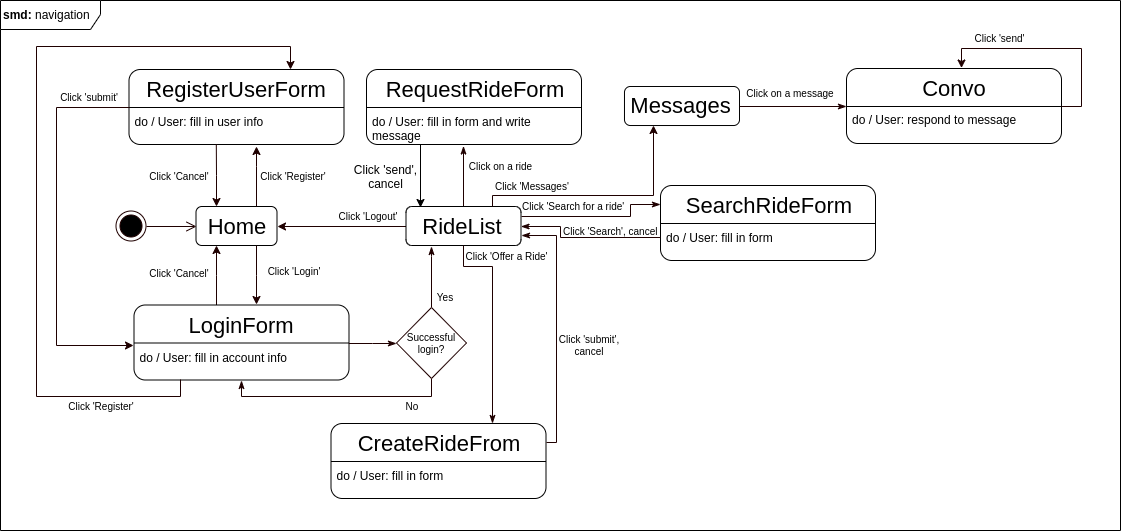

The diagram above was exported from draw.io. Its source (the exported page's mxGraphModel, read from the mxfile embedded in the PNG):
<mxGraphModel dx="2272" dy="1810" grid="1" gridSize="10" guides="1" tooltips="1" connect="1" arrows="1" fold="1" page="1" pageScale="1" pageWidth="850" pageHeight="1100" math="0" shadow="0">
  <root>
    <mxCell id="0" />
    <mxCell id="1" parent="0" />
    <mxCell id="2" value="" style="group" vertex="1" connectable="0" parent="1">
      <mxGeometry y="1000" width="1120" height="530" as="geometry" />
    </mxCell>
    <mxCell id="3" value="" style="group" vertex="1" connectable="0" parent="2">
      <mxGeometry x="115.5" y="206" width="161" height="39" as="geometry" />
    </mxCell>
    <mxCell id="4" value="" style="group" vertex="1" connectable="0" parent="3">
      <mxGeometry x="80" width="81" height="39" as="geometry" />
    </mxCell>
    <mxCell id="5" value="" style="rounded=1;whiteSpace=wrap;html=1;" vertex="1" parent="4">
      <mxGeometry width="81" height="39" as="geometry" />
    </mxCell>
    <mxCell id="6" value="Home" style="text;html=1;strokeColor=none;fillColor=none;align=center;verticalAlign=middle;whiteSpace=wrap;rounded=0;fontSize=22;" vertex="1" parent="4">
      <mxGeometry x="21.5" y="10" width="37" height="20" as="geometry" />
    </mxCell>
    <mxCell id="7" value="" style="ellipse;html=1;shape=endState;fillColor=#000000;strokeColor=#1F0000;fontSize=10;" vertex="1" parent="3">
      <mxGeometry y="4.5" width="30" height="30" as="geometry" />
    </mxCell>
    <mxCell id="8" value="" style="edgeStyle=orthogonalEdgeStyle;html=1;verticalAlign=bottom;endArrow=open;endSize=8;strokeColor=#1F0000;fontSize=10;exitX=1;exitY=0.5;exitDx=0;exitDy=0;entryX=0;entryY=0.5;entryDx=0;entryDy=0;" edge="1" parent="3" source="7" target="5">
      <mxGeometry relative="1" as="geometry">
        <mxPoint x="70" y="20" as="targetPoint" />
        <mxPoint x="40" y="31" as="sourcePoint" />
        <Array as="points" />
      </mxGeometry>
    </mxCell>
    <mxCell id="9" style="edgeStyle=orthogonalEdgeStyle;rounded=0;orthogonalLoop=1;jettySize=auto;html=1;exitX=0.75;exitY=0;exitDx=0;exitDy=0;strokeColor=#1F0000;fontSize=10;" edge="1" parent="2" source="5">
      <mxGeometry relative="1" as="geometry">
        <mxPoint x="256" y="145.5" as="targetPoint" />
        <Array as="points">
          <mxPoint x="256" y="165.5" />
        </Array>
      </mxGeometry>
    </mxCell>
    <mxCell id="10" value="" style="group" vertex="1" connectable="0" parent="2">
      <mxGeometry x="128.5" y="69" width="215" height="75" as="geometry" />
    </mxCell>
    <mxCell id="11" value="" style="group" vertex="1" connectable="0" parent="10">
      <mxGeometry width="215" height="75" as="geometry" />
    </mxCell>
    <mxCell id="12" value="" style="rounded=1;whiteSpace=wrap;html=1;" vertex="1" parent="11">
      <mxGeometry width="215" height="75" as="geometry" />
    </mxCell>
    <mxCell id="13" value="RegisterUserForm" style="text;html=1;strokeColor=none;fillColor=none;align=center;verticalAlign=middle;whiteSpace=wrap;rounded=0;fontSize=22;" vertex="1" parent="11">
      <mxGeometry x="15.35714285714286" y="10" width="184.2857142857143" height="20" as="geometry" />
    </mxCell>
    <mxCell id="14" value="" style="line;strokeWidth=1;fillColor=none;align=left;verticalAlign=middle;spacingTop=-1;spacingLeft=3;spacingRight=3;rotatable=0;labelPosition=right;points=[];portConstraint=eastwest;fontSize=22;" vertex="1" parent="11">
      <mxGeometry y="34" width="215" height="8" as="geometry" />
    </mxCell>
    <mxCell id="15" value="do / User: fill in user info" style="text;strokeColor=none;fillColor=none;align=left;verticalAlign=top;spacingLeft=4;spacingRight=4;overflow=hidden;rotatable=0;points=[[0,0.5],[1,0.5]];portConstraint=eastwest;fontSize=12;" vertex="1" parent="11">
      <mxGeometry y="39" width="184.2857142857143" height="26" as="geometry" />
    </mxCell>
    <mxCell id="16" value="Click 'Register'" style="text;html=1;strokeColor=none;fillColor=none;align=center;verticalAlign=middle;whiteSpace=wrap;rounded=0;fontSize=10;" vertex="1" parent="2">
      <mxGeometry x="257.5" y="165.5" width="70" height="20" as="geometry" />
    </mxCell>
    <mxCell id="17" style="edgeStyle=orthogonalEdgeStyle;rounded=0;orthogonalLoop=1;jettySize=auto;html=1;exitX=0.25;exitY=0;exitDx=0;exitDy=0;strokeColor=#1F0000;fontSize=10;startArrow=classic;startFill=1;endArrow=none;endFill=0;endSize=77;startSize=6;" edge="1" parent="2" source="5">
      <mxGeometry relative="1" as="geometry">
        <mxPoint x="215.79999999999995" y="143.5" as="targetPoint" />
      </mxGeometry>
    </mxCell>
    <mxCell id="18" value="Click 'Cancel'" style="text;html=1;strokeColor=none;fillColor=none;align=center;verticalAlign=middle;whiteSpace=wrap;rounded=0;fontSize=10;" vertex="1" parent="2">
      <mxGeometry x="144" y="165.5" width="70" height="20" as="geometry" />
    </mxCell>
    <mxCell id="19" style="edgeStyle=orthogonalEdgeStyle;rounded=0;orthogonalLoop=1;jettySize=auto;html=1;startArrow=classic;startFill=1;startSize=6;endArrow=none;endFill=0;endSize=77;strokeColor=#1F0000;fontSize=10;entryX=0.75;entryY=1;entryDx=0;entryDy=0;" edge="1" parent="2" target="5">
      <mxGeometry relative="1" as="geometry">
        <mxPoint x="256" y="303.5" as="sourcePoint" />
        <Array as="points">
          <mxPoint x="256" y="274.5" />
        </Array>
      </mxGeometry>
    </mxCell>
    <mxCell id="20" style="edgeStyle=orthogonalEdgeStyle;rounded=0;orthogonalLoop=1;jettySize=auto;html=1;exitX=0.25;exitY=1;exitDx=0;exitDy=0;entryX=0.382;entryY=0.005;entryDx=0;entryDy=0;entryPerimeter=0;startArrow=classic;startFill=1;startSize=6;endArrow=none;endFill=0;endSize=77;strokeColor=#1F0000;fontSize=10;" edge="1" parent="2" source="5" target="23">
      <mxGeometry relative="1" as="geometry">
        <Array as="points">
          <mxPoint x="216" y="274.5" />
        </Array>
      </mxGeometry>
    </mxCell>
    <mxCell id="21" value="" style="group" vertex="1" connectable="0" parent="2">
      <mxGeometry x="133.5" y="304.5" width="215" height="75" as="geometry" />
    </mxCell>
    <mxCell id="22" value="" style="group" vertex="1" connectable="0" parent="21">
      <mxGeometry width="215" height="75" as="geometry" />
    </mxCell>
    <mxCell id="23" value="" style="rounded=1;whiteSpace=wrap;html=1;" vertex="1" parent="22">
      <mxGeometry width="215" height="75" as="geometry" />
    </mxCell>
    <mxCell id="24" value="LoginForm" style="text;html=1;strokeColor=none;fillColor=none;align=center;verticalAlign=middle;whiteSpace=wrap;rounded=0;fontSize=22;" vertex="1" parent="22">
      <mxGeometry x="15.35714285714286" y="10" width="184.2857142857143" height="20" as="geometry" />
    </mxCell>
    <mxCell id="25" value="" style="line;strokeWidth=1;fillColor=none;align=left;verticalAlign=middle;spacingTop=-1;spacingLeft=3;spacingRight=3;rotatable=0;labelPosition=right;points=[];portConstraint=eastwest;fontSize=22;" vertex="1" parent="22">
      <mxGeometry y="34" width="215" height="8" as="geometry" />
    </mxCell>
    <mxCell id="26" value="do / User: fill in account info" style="text;strokeColor=none;fillColor=none;align=left;verticalAlign=top;spacingLeft=4;spacingRight=4;overflow=hidden;rotatable=0;points=[[0,0.5],[1,0.5]];portConstraint=eastwest;fontSize=12;" vertex="1" parent="22">
      <mxGeometry y="39" width="184.2857142857143" height="26" as="geometry" />
    </mxCell>
    <mxCell id="27" value="Click 'Login'" style="text;html=1;strokeColor=none;fillColor=none;align=center;verticalAlign=middle;whiteSpace=wrap;rounded=0;fontSize=10;" vertex="1" parent="2">
      <mxGeometry x="257.5" y="260.5" width="70" height="20" as="geometry" />
    </mxCell>
    <mxCell id="28" value="Click 'Cancel'" style="text;html=1;strokeColor=none;fillColor=none;align=center;verticalAlign=middle;whiteSpace=wrap;rounded=0;fontSize=10;" vertex="1" parent="2">
      <mxGeometry x="144" y="262.5" width="70" height="20" as="geometry" />
    </mxCell>
    <mxCell id="29" style="edgeStyle=orthogonalEdgeStyle;rounded=0;orthogonalLoop=1;jettySize=auto;html=1;entryX=-0.004;entryY=0.044;entryDx=0;entryDy=0;entryPerimeter=0;startArrow=none;startFill=0;startSize=6;endArrow=classic;endFill=1;endSize=6;strokeColor=#1F0000;fontSize=10;exitX=0;exitY=0.5;exitDx=0;exitDy=0;" edge="1" parent="2" source="12" target="26">
      <mxGeometry relative="1" as="geometry">
        <mxPoint x="66" y="105.5" as="sourcePoint" />
        <Array as="points">
          <mxPoint x="56" y="106.5" />
          <mxPoint x="56" y="344.5" />
        </Array>
      </mxGeometry>
    </mxCell>
    <mxCell id="30" value="Click 'submit'" style="text;html=1;strokeColor=none;fillColor=none;align=center;verticalAlign=middle;whiteSpace=wrap;rounded=0;fontSize=10;" vertex="1" parent="2">
      <mxGeometry x="48.5" y="86.5" width="80" height="20" as="geometry" />
    </mxCell>
    <mxCell id="31" style="edgeStyle=orthogonalEdgeStyle;rounded=0;orthogonalLoop=1;jettySize=auto;html=1;exitX=0.75;exitY=0;exitDx=0;exitDy=0;startArrow=classic;startFill=1;startSize=6;endArrow=none;endFill=0;endSize=6;strokeColor=#1F0000;fontSize=10;entryX=0.215;entryY=0.996;entryDx=0;entryDy=0;entryPerimeter=0;" edge="1" parent="2" source="12" target="23">
      <mxGeometry relative="1" as="geometry">
        <mxPoint x="196" y="415.5" as="targetPoint" />
        <Array as="points">
          <mxPoint x="290" y="45.5" />
          <mxPoint x="36" y="45.5" />
          <mxPoint x="36" y="395.5" />
          <mxPoint x="180" y="395.5" />
        </Array>
      </mxGeometry>
    </mxCell>
    <mxCell id="32" value="Click 'Register'" style="text;html=1;strokeColor=none;fillColor=none;align=center;verticalAlign=middle;whiteSpace=wrap;rounded=0;fontSize=10;" vertex="1" parent="2">
      <mxGeometry x="58" y="396" width="86" height="20" as="geometry" />
    </mxCell>
    <mxCell id="33" style="edgeStyle=orthogonalEdgeStyle;rounded=0;orthogonalLoop=1;jettySize=auto;html=1;startArrow=none;startFill=0;startSize=6;endArrow=classicThin;endFill=1;endSize=6;strokeColor=#1F0000;fontSize=10;entryX=0.5;entryY=1;entryDx=0;entryDy=0;exitX=0.5;exitY=1;exitDx=0;exitDy=0;" edge="1" parent="2" source="35" target="23">
      <mxGeometry relative="1" as="geometry">
        <mxPoint x="396" y="455.5" as="targetPoint" />
        <Array as="points">
          <mxPoint x="431" y="395.5" />
          <mxPoint x="241" y="395.5" />
        </Array>
      </mxGeometry>
    </mxCell>
    <mxCell id="34" style="edgeStyle=orthogonalEdgeStyle;rounded=0;orthogonalLoop=1;jettySize=auto;html=1;exitX=0.5;exitY=0;exitDx=0;exitDy=0;startArrow=none;startFill=0;startSize=6;endArrow=classicThin;endFill=1;endSize=6;strokeColor=#1F0000;fontSize=10;" edge="1" parent="2" source="35">
      <mxGeometry relative="1" as="geometry">
        <mxPoint x="431" y="245.5" as="targetPoint" />
        <Array as="points">
          <mxPoint x="431" y="255.5" />
          <mxPoint x="431" y="255.5" />
        </Array>
      </mxGeometry>
    </mxCell>
    <mxCell id="35" value="Successful login?" style="rhombus;whiteSpace=wrap;html=1;strokeColor=#1F0000;fontSize=10;align=center;" vertex="1" parent="2">
      <mxGeometry x="396" y="307" width="70" height="71" as="geometry" />
    </mxCell>
    <mxCell id="36" style="edgeStyle=orthogonalEdgeStyle;rounded=0;orthogonalLoop=1;jettySize=auto;html=1;entryX=0;entryY=0.5;entryDx=0;entryDy=0;startArrow=none;startFill=0;startSize=6;endArrow=classicThin;endFill=1;endSize=6;strokeColor=#1F0000;fontSize=10;" edge="1" parent="2" source="25" target="35">
      <mxGeometry relative="1" as="geometry" />
    </mxCell>
    <mxCell id="37" value="No" style="text;html=1;strokeColor=none;fillColor=none;align=center;verticalAlign=middle;whiteSpace=wrap;rounded=0;fontSize=10;" vertex="1" parent="2">
      <mxGeometry x="391" y="395.5" width="40" height="20" as="geometry" />
    </mxCell>
    <mxCell id="38" value="Yes" style="text;html=1;strokeColor=none;fillColor=none;align=center;verticalAlign=middle;whiteSpace=wrap;rounded=0;fontSize=10;" vertex="1" parent="2">
      <mxGeometry x="424" y="287" width="40" height="20" as="geometry" />
    </mxCell>
    <mxCell id="39" style="edgeStyle=orthogonalEdgeStyle;rounded=0;orthogonalLoop=1;jettySize=auto;html=1;exitX=0.5;exitY=0;exitDx=0;exitDy=0;startArrow=none;startFill=0;startSize=6;endArrow=classicThin;endFill=1;endSize=6;strokeColor=#1F0000;fontSize=10;" edge="1" parent="2" source="41">
      <mxGeometry relative="1" as="geometry">
        <mxPoint x="463" y="145.5" as="targetPoint" />
      </mxGeometry>
    </mxCell>
    <mxCell id="40" style="edgeStyle=orthogonalEdgeStyle;rounded=0;orthogonalLoop=1;jettySize=auto;html=1;exitX=0;exitY=0.5;exitDx=0;exitDy=0;entryX=1;entryY=0.5;entryDx=0;entryDy=0;startArrow=none;startFill=0;startSize=6;endArrow=classic;endFill=1;endSize=6;strokeColor=#1F0000;fontSize=10;" edge="1" parent="2" source="41" target="5">
      <mxGeometry relative="1" as="geometry" />
    </mxCell>
    <mxCell id="41" value="" style="rounded=1;whiteSpace=wrap;html=1;" vertex="1" parent="2">
      <mxGeometry x="405.5" y="206" width="115" height="39" as="geometry" />
    </mxCell>
    <mxCell id="42" value="RideList" style="text;html=1;strokeColor=none;fillColor=none;align=center;verticalAlign=middle;whiteSpace=wrap;rounded=0;fontSize=22;" vertex="1" parent="2">
      <mxGeometry x="443.5" y="215.5" width="37" height="20" as="geometry" />
    </mxCell>
    <mxCell id="43" value="" style="group" vertex="1" connectable="0" parent="2">
      <mxGeometry x="330.5" y="423" width="215" height="75" as="geometry" />
    </mxCell>
    <mxCell id="44" value="" style="group" vertex="1" connectable="0" parent="43">
      <mxGeometry width="215" height="75" as="geometry" />
    </mxCell>
    <mxCell id="45" value="" style="rounded=1;whiteSpace=wrap;html=1;" vertex="1" parent="44">
      <mxGeometry width="215" height="75" as="geometry" />
    </mxCell>
    <mxCell id="46" value="CreateRideFrom" style="text;html=1;strokeColor=none;fillColor=none;align=center;verticalAlign=middle;whiteSpace=wrap;rounded=0;fontSize=22;" vertex="1" parent="44">
      <mxGeometry x="15.35714285714286" y="10" width="184.2857142857143" height="20" as="geometry" />
    </mxCell>
    <mxCell id="47" value="" style="line;strokeWidth=1;fillColor=none;align=left;verticalAlign=middle;spacingTop=-1;spacingLeft=3;spacingRight=3;rotatable=0;labelPosition=right;points=[];portConstraint=eastwest;fontSize=22;" vertex="1" parent="44">
      <mxGeometry y="34" width="215" height="8" as="geometry" />
    </mxCell>
    <mxCell id="48" value="do / User: fill in form" style="text;strokeColor=none;fillColor=none;align=left;verticalAlign=top;spacingLeft=4;spacingRight=4;overflow=hidden;rotatable=0;points=[[0,0.5],[1,0.5]];portConstraint=eastwest;fontSize=12;" vertex="1" parent="44">
      <mxGeometry y="39" width="184.2857142857143" height="26" as="geometry" />
    </mxCell>
    <mxCell id="49" style="edgeStyle=orthogonalEdgeStyle;rounded=0;orthogonalLoop=1;jettySize=auto;html=1;exitX=1;exitY=0.25;exitDx=0;exitDy=0;startArrow=none;startFill=0;startSize=6;endArrow=classicThin;endFill=1;endSize=6;strokeColor=#1F0000;fontSize=10;entryX=1;entryY=0.75;entryDx=0;entryDy=0;" edge="1" parent="2" source="45" target="41">
      <mxGeometry relative="1" as="geometry">
        <mxPoint x="536" y="235.5" as="targetPoint" />
        <Array as="points">
          <mxPoint x="556" y="442" />
          <mxPoint x="556" y="235" />
        </Array>
      </mxGeometry>
    </mxCell>
    <mxCell id="50" value="Click 'submit', cancel" style="text;html=1;strokeColor=none;fillColor=none;align=center;verticalAlign=middle;whiteSpace=wrap;rounded=0;fontSize=10;" vertex="1" parent="2">
      <mxGeometry x="546.5" y="334.5" width="84" height="20" as="geometry" />
    </mxCell>
    <mxCell id="51" style="edgeStyle=orthogonalEdgeStyle;rounded=0;orthogonalLoop=1;jettySize=auto;html=1;exitX=0.5;exitY=1;exitDx=0;exitDy=0;startArrow=none;startFill=0;startSize=6;endArrow=classicThin;endFill=1;endSize=6;strokeColor=#1F0000;fontSize=10;entryX=0.75;entryY=0;entryDx=0;entryDy=0;" edge="1" parent="2" source="41" target="45">
      <mxGeometry relative="1" as="geometry">
        <mxPoint x="491.57142857142867" y="425.5" as="targetPoint" />
        <Array as="points">
          <mxPoint x="463" y="265.5" />
          <mxPoint x="492" y="265.5" />
        </Array>
      </mxGeometry>
    </mxCell>
    <mxCell id="52" value="" style="group" vertex="1" connectable="0" parent="2">
      <mxGeometry x="366" y="69" width="215" height="80" as="geometry" />
    </mxCell>
    <mxCell id="53" value="" style="group" vertex="1" connectable="0" parent="52">
      <mxGeometry width="215" height="80" as="geometry" />
    </mxCell>
    <mxCell id="54" value="" style="rounded=1;whiteSpace=wrap;html=1;" vertex="1" parent="53">
      <mxGeometry width="215" height="75" as="geometry" />
    </mxCell>
    <mxCell id="55" value="RequestRideForm" style="text;html=1;strokeColor=none;fillColor=none;align=center;verticalAlign=middle;whiteSpace=wrap;rounded=0;fontSize=22;" vertex="1" parent="53">
      <mxGeometry x="15.35714285714286" y="10" width="184.2857142857143" height="20" as="geometry" />
    </mxCell>
    <mxCell id="56" value="" style="line;strokeWidth=1;fillColor=none;align=left;verticalAlign=middle;spacingTop=-1;spacingLeft=3;spacingRight=3;rotatable=0;labelPosition=right;points=[];portConstraint=eastwest;fontSize=22;" vertex="1" parent="53">
      <mxGeometry y="34" width="215" height="8" as="geometry" />
    </mxCell>
    <mxCell id="57" value="do / User: fill in form and write&#10;message" style="text;strokeColor=none;fillColor=none;align=left;verticalAlign=top;spacingLeft=4;spacingRight=4;overflow=hidden;rotatable=0;points=[[0,0.5],[1,0.5]];portConstraint=eastwest;fontSize=12;" vertex="1" parent="53">
      <mxGeometry y="39" width="210" height="31" as="geometry" />
    </mxCell>
    <mxCell id="58" value="Click on a ride" style="text;html=1;strokeColor=none;fillColor=none;align=center;verticalAlign=middle;whiteSpace=wrap;rounded=0;fontSize=10;" vertex="1" parent="2">
      <mxGeometry x="463" y="155.5" width="73" height="20" as="geometry" />
    </mxCell>
    <mxCell id="59" value="" style="rounded=1;whiteSpace=wrap;html=1;" vertex="1" parent="2">
      <mxGeometry x="624" y="86" width="115" height="39" as="geometry" />
    </mxCell>
    <mxCell id="60" style="edgeStyle=orthogonalEdgeStyle;rounded=0;orthogonalLoop=1;jettySize=auto;html=1;exitX=0.75;exitY=0;exitDx=0;exitDy=0;startArrow=none;startFill=0;startSize=6;endArrow=classic;endFill=1;endSize=6;strokeColor=#1F0000;fontSize=10;entryX=0.25;entryY=1;entryDx=0;entryDy=0;" edge="1" parent="2" source="41" target="59">
      <mxGeometry relative="1" as="geometry">
        <mxPoint x="646" y="145" as="targetPoint" />
        <Array as="points">
          <mxPoint x="492" y="195" />
          <mxPoint x="653" y="195" />
        </Array>
      </mxGeometry>
    </mxCell>
    <mxCell id="61" value="Messages" style="text;html=1;strokeColor=none;fillColor=none;align=center;verticalAlign=middle;whiteSpace=wrap;rounded=0;fontSize=22;" vertex="1" parent="2">
      <mxGeometry x="662" y="95" width="37" height="20" as="geometry" />
    </mxCell>
    <mxCell id="62" value="Click 'Messages'" style="text;html=1;strokeColor=none;fillColor=none;align=left;verticalAlign=middle;whiteSpace=wrap;rounded=0;fontSize=10;" vertex="1" parent="2">
      <mxGeometry x="493" y="175.5" width="103" height="20" as="geometry" />
    </mxCell>
    <mxCell id="63" value="Click on a message" style="text;html=1;strokeColor=none;fillColor=none;align=center;verticalAlign=middle;whiteSpace=wrap;rounded=0;fontSize=10;" vertex="1" parent="2">
      <mxGeometry x="734.5" y="83" width="110" height="20" as="geometry" />
    </mxCell>
    <mxCell id="64" value="Click 'Offer a Ride'" style="text;html=1;strokeColor=none;fillColor=none;align=center;verticalAlign=middle;whiteSpace=wrap;rounded=0;fontSize=10;" vertex="1" parent="2">
      <mxGeometry x="451" y="245.5" width="110" height="20" as="geometry" />
    </mxCell>
    <mxCell id="65" value="Click 'Logout'" style="text;html=1;strokeColor=none;fillColor=none;align=center;verticalAlign=middle;whiteSpace=wrap;rounded=0;fontSize=10;" vertex="1" parent="2">
      <mxGeometry x="330" y="206" width="74" height="20" as="geometry" />
    </mxCell>
    <mxCell id="66" style="edgeStyle=orthogonalEdgeStyle;rounded=0;orthogonalLoop=1;jettySize=auto;html=1;exitX=0.25;exitY=1;exitDx=0;exitDy=0;entryX=0.126;entryY=0.026;entryDx=0;entryDy=0;entryPerimeter=0;" edge="1" parent="2" source="54" target="41">
      <mxGeometry relative="1" as="geometry" />
    </mxCell>
    <mxCell id="67" value="Click 'send',&lt;br&gt;cancel" style="text;html=1;strokeColor=none;fillColor=none;align=center;verticalAlign=middle;whiteSpace=wrap;rounded=0;" vertex="1" parent="2">
      <mxGeometry x="348.5" y="165.5" width="71" height="20" as="geometry" />
    </mxCell>
    <mxCell id="68" value="" style="group" vertex="1" connectable="0" parent="2">
      <mxGeometry x="846" y="68" width="215" height="75" as="geometry" />
    </mxCell>
    <mxCell id="69" value="" style="group" vertex="1" connectable="0" parent="68">
      <mxGeometry width="215" height="75" as="geometry" />
    </mxCell>
    <mxCell id="70" value="" style="rounded=1;whiteSpace=wrap;html=1;" vertex="1" parent="69">
      <mxGeometry width="215" height="75" as="geometry" />
    </mxCell>
    <mxCell id="71" value="Convo" style="text;html=1;strokeColor=none;fillColor=none;align=center;verticalAlign=middle;whiteSpace=wrap;rounded=0;fontSize=22;" vertex="1" parent="69">
      <mxGeometry x="15.35714285714286" y="10" width="184.2857142857143" height="20" as="geometry" />
    </mxCell>
    <mxCell id="72" value="" style="line;strokeWidth=1;fillColor=none;align=left;verticalAlign=middle;spacingTop=-1;spacingLeft=3;spacingRight=3;rotatable=0;labelPosition=right;points=[];portConstraint=eastwest;fontSize=22;" vertex="1" parent="69">
      <mxGeometry y="34" width="215" height="8" as="geometry" />
    </mxCell>
    <mxCell id="73" value="do / User: respond to message" style="text;strokeColor=none;fillColor=none;align=left;verticalAlign=top;spacingLeft=4;spacingRight=4;overflow=hidden;rotatable=0;points=[[0,0.5],[1,0.5]];portConstraint=eastwest;fontSize=12;" vertex="1" parent="69">
      <mxGeometry y="38" width="184.2857142857143" height="26" as="geometry" />
    </mxCell>
    <mxCell id="74" style="edgeStyle=orthogonalEdgeStyle;rounded=0;jumpSize=6;orthogonalLoop=1;jettySize=auto;html=1;exitX=1;exitY=0.5;exitDx=0;exitDy=0;entryX=0;entryY=0.5;entryDx=0;entryDy=0;startArrow=none;startFill=0;sourcePerimeterSpacing=0;endArrow=classicThin;endFill=1;endSize=6;targetPerimeterSpacing=0;strokeColor=#1F0000;fontSize=6;" edge="1" parent="2" source="59" target="70">
      <mxGeometry relative="1" as="geometry" />
    </mxCell>
    <mxCell id="75" style="edgeStyle=orthogonalEdgeStyle;rounded=0;orthogonalLoop=1;jettySize=auto;html=1;exitX=1;exitY=0.5;exitDx=0;exitDy=0;startArrow=none;startFill=0;startSize=6;endArrow=classic;endFill=1;endSize=6;strokeColor=#1F0000;fontSize=10;" edge="1" parent="2" source="70">
      <mxGeometry relative="1" as="geometry">
        <mxPoint x="961" y="67.5" as="targetPoint" />
      </mxGeometry>
    </mxCell>
    <mxCell id="76" value="Click 'send'" style="text;html=1;strokeColor=none;fillColor=none;align=center;verticalAlign=middle;whiteSpace=wrap;rounded=0;fontSize=10;" vertex="1" parent="2">
      <mxGeometry x="953" y="27.5" width="91" height="20" as="geometry" />
    </mxCell>
    <mxCell id="77" value="" style="group" vertex="1" connectable="0" parent="2">
      <mxGeometry x="660" y="185" width="215" height="75" as="geometry" />
    </mxCell>
    <mxCell id="78" value="" style="group" vertex="1" connectable="0" parent="77">
      <mxGeometry width="215" height="75" as="geometry" />
    </mxCell>
    <mxCell id="79" value="" style="rounded=1;whiteSpace=wrap;html=1;" vertex="1" parent="78">
      <mxGeometry width="215" height="75" as="geometry" />
    </mxCell>
    <mxCell id="80" value="SearchRideForm" style="text;html=1;strokeColor=none;fillColor=none;align=center;verticalAlign=middle;whiteSpace=wrap;rounded=0;fontSize=22;" vertex="1" parent="78">
      <mxGeometry x="15.35714285714286" y="10" width="184.2857142857143" height="20" as="geometry" />
    </mxCell>
    <mxCell id="81" value="" style="line;strokeWidth=1;fillColor=none;align=left;verticalAlign=middle;spacingTop=-1;spacingLeft=3;spacingRight=3;rotatable=0;labelPosition=right;points=[];portConstraint=eastwest;fontSize=22;" vertex="1" parent="78">
      <mxGeometry y="34" width="215" height="8" as="geometry" />
    </mxCell>
    <mxCell id="82" value="do / User: fill in form" style="text;strokeColor=none;fillColor=none;align=left;verticalAlign=top;spacingLeft=4;spacingRight=4;overflow=hidden;rotatable=0;points=[[0,0.5],[1,0.5]];portConstraint=eastwest;fontSize=12;" vertex="1" parent="78">
      <mxGeometry y="39" width="184.2857142857143" height="26" as="geometry" />
    </mxCell>
    <mxCell id="83" value="Click 'Search for a ride'" style="text;html=1;strokeColor=none;fillColor=none;align=left;verticalAlign=middle;whiteSpace=wrap;rounded=0;fontSize=10;" vertex="1" parent="2">
      <mxGeometry x="520" y="195.5" width="110" height="20" as="geometry" />
    </mxCell>
    <mxCell id="84" style="edgeStyle=orthogonalEdgeStyle;rounded=0;jumpSize=6;orthogonalLoop=1;jettySize=auto;html=1;exitX=0;exitY=0.5;exitDx=0;exitDy=0;startArrow=none;startFill=0;sourcePerimeterSpacing=0;endArrow=classicThin;endFill=1;endSize=6;targetPerimeterSpacing=0;strokeColor=#1F0000;fontSize=6;" edge="1" parent="2" source="82" target="41">
      <mxGeometry relative="1" as="geometry">
        <Array as="points">
          <mxPoint x="560" y="237" />
          <mxPoint x="560" y="226" />
        </Array>
      </mxGeometry>
    </mxCell>
    <mxCell id="85" value="Click 'Search', cancel" style="text;html=1;strokeColor=none;fillColor=none;align=left;verticalAlign=middle;whiteSpace=wrap;rounded=0;fontSize=10;" vertex="1" parent="2">
      <mxGeometry x="561" y="220.5" width="110" height="20" as="geometry" />
    </mxCell>
    <mxCell id="86" value="&lt;b&gt;smd:&amp;nbsp;&lt;/b&gt;navigation" style="shape=umlFrame;whiteSpace=wrap;html=1;fontSize=12;align=left;width=100;height=29;verticalAlign=top;" vertex="1" parent="2">
      <mxGeometry width="1120" height="530" as="geometry" />
    </mxCell>
    <mxCell id="87" style="edgeStyle=orthogonalEdgeStyle;rounded=0;jumpSize=6;orthogonalLoop=1;jettySize=auto;html=1;startArrow=none;startFill=0;sourcePerimeterSpacing=0;endArrow=classicThin;endFill=1;endSize=6;targetPerimeterSpacing=0;strokeColor=#1F0000;fontSize=6;exitX=1;exitY=0.25;exitDx=0;exitDy=0;entryX=0;entryY=0.25;entryDx=0;entryDy=0;" edge="1" parent="2" source="41" target="79">
      <mxGeometry relative="1" as="geometry">
        <mxPoint x="660" y="225" as="targetPoint" />
        <mxPoint x="550" y="210" as="sourcePoint" />
        <Array as="points">
          <mxPoint x="630" y="216" />
          <mxPoint x="630" y="204" />
        </Array>
      </mxGeometry>
    </mxCell>
  </root>
</mxGraphModel>